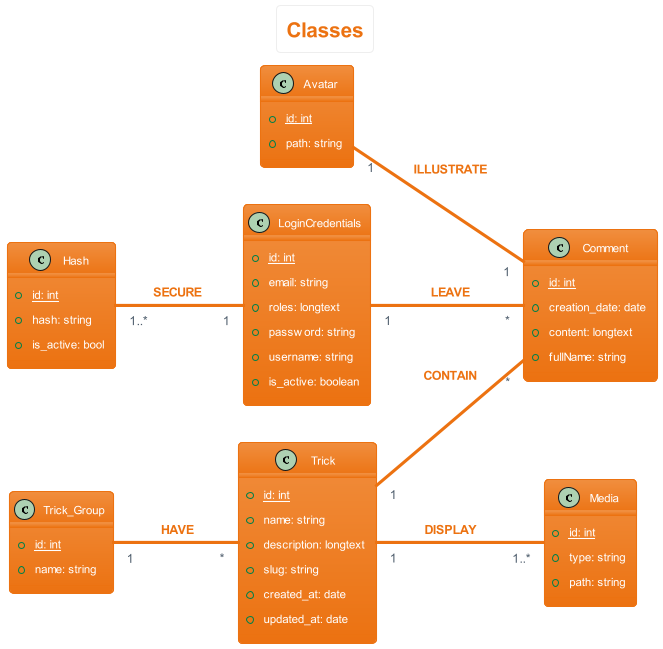

The diagram above was rendered by PlantUML. Its source (embedded in the PNG):
@startuml classes
left to right direction
skinparam actorStyle Awesome
skinparam ArrowThickness 1
!theme aws-orange
skinparam backgroundcolor White

'Titre'
title Classes

'Comment'
class Comment {
    {static} +id: int
    +creation_date: date
    +content: longtext
    +fullName: string
}

'Trick Group'
class Trick_Group {
    {static} +id: int
    +name: string
}

'Login Credentials'
class LoginCredentials {
    {static} +id: int
    +email: string
    +roles: longtext
    +password: string
    +username: string
    +is_active: boolean
}

'Trick'
class Trick {
    {static} +id: int
    +name: string
    +description: longtext
    +slug: string 
    +created_at: date 
    +updated_at: date
}

'Hash'
class Hash {
    {static} +id: int
    +hash: string
    +is_active: bool 
}

'Media'
class Media {
    {static} +id: int
    +type: string
    +path: string 
}

'Avatar'
class Avatar {
    {static} +id: int
    +path: string
}

'Déroulement'
Hash "1..*" -- "1" LoginCredentials: $warning("SECURE")
Avatar "1" -- "1" Comment : $warning("ILLUSTRATE")
LoginCredentials "1" -- "*" Comment: $warning("LEAVE")
Trick "1" -- "*" Comment: $warning("CONTAIN")
Trick_Group "1" -- "*" Trick: $warning("HAVE")
Trick "1" -- "1..*" Media: $warning("DISPLAY")
@enduml